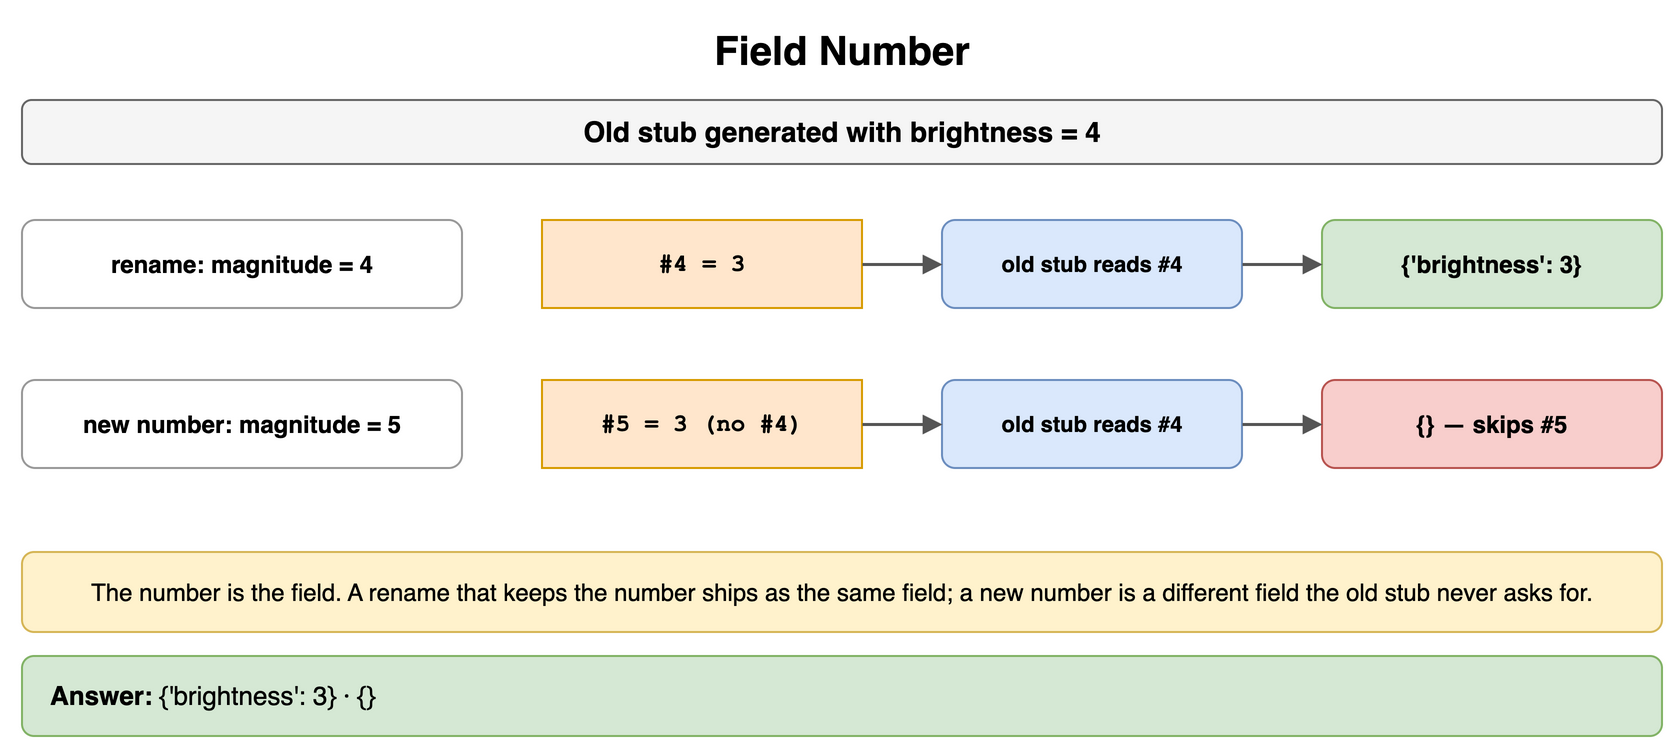

The diagram above was exported from draw.io. Its source (the exported page's mxGraphModel, read from the mxfile embedded in the PNG):
<mxGraphModel dx="900" dy="382" grid="1" gridSize="10" guides="1" tooltips="1" connect="1" arrows="1" fold="1" page="1" pageScale="1" pageWidth="900" pageHeight="382" math="0" shadow="0">
  <root>
    <mxCell id="0" />
    <mxCell id="1" parent="0" />
    <mxCell id="c1" value="Field Number" style="text;html=1;align=center;verticalAlign=middle;whiteSpace=wrap;fontSize=20;fontStyle=1;" vertex="1" parent="1">
      <mxGeometry x="40" y="10" width="820" height="30" as="geometry" />
    </mxCell>
    <mxCell id="c2" value="Old stub generated with brightness = 4" style="rounded=1;whiteSpace=wrap;html=1;fillColor=#f5f5f5;strokeColor=#666666;fontStyle=1;fontSize=14;" vertex="1" parent="1">
      <mxGeometry x="40" y="50" width="820" height="32" as="geometry" />
    </mxCell>
    <mxCell id="c3" value="rename: magnitude = 4" style="rounded=1;whiteSpace=wrap;html=1;fillColor=#ffffff;strokeColor=#999999;fontSize=12;align=center;fontStyle=1;" vertex="1" parent="1">
      <mxGeometry x="40" y="110" width="220" height="44" as="geometry" />
    </mxCell>
    <mxCell id="c4" value="#4 = 3" style="rounded=0;whiteSpace=wrap;html=1;fontFamily=Courier New;fontStyle=1;fontSize=13;fillColor=#ffe6cc;strokeColor=#d79b00;fontSize=12;" vertex="1" parent="1">
      <mxGeometry x="300" y="110" width="160" height="44" as="geometry" />
    </mxCell>
    <mxCell id="c5" value="old stub reads #4" style="rounded=1;whiteSpace=wrap;html=1;fillColor=#dae8fc;strokeColor=#6c8ebf;fontSize=11;align=center;fontStyle=1;" vertex="1" parent="1">
      <mxGeometry x="500" y="110" width="150" height="44" as="geometry" />
    </mxCell>
    <mxCell id="c6" value="{'brightness': 3}" style="rounded=1;whiteSpace=wrap;html=1;fillColor=#d5e8d4;strokeColor=#82b366;fontSize=12;align=center;fontStyle=1;" vertex="1" parent="1">
      <mxGeometry x="690" y="110" width="170" height="44" as="geometry" />
    </mxCell>
    <mxCell id="c7" value="" style="endArrow=block;endSize=6;html=1;strokeWidth=1.5;strokeColor=#555555;fontSize=11;labelBackgroundColor=#ffffff;" edge="1" parent="1" source="c4" target="c5">
      <mxGeometry relative="1" as="geometry" />
    </mxCell>
    <mxCell id="c8" value="" style="endArrow=block;endSize=6;html=1;strokeWidth=1.5;strokeColor=#555555;fontSize=11;labelBackgroundColor=#ffffff;" edge="1" parent="1" source="c5" target="c6">
      <mxGeometry relative="1" as="geometry" />
    </mxCell>
    <mxCell id="c9" value="new number: magnitude = 5" style="rounded=1;whiteSpace=wrap;html=1;fillColor=#ffffff;strokeColor=#999999;fontSize=12;align=center;fontStyle=1;" vertex="1" parent="1">
      <mxGeometry x="40" y="190" width="220" height="44" as="geometry" />
    </mxCell>
    <mxCell id="c10" value="#5 = 3 (no #4)" style="rounded=0;whiteSpace=wrap;html=1;fontFamily=Courier New;fontStyle=1;fontSize=13;fillColor=#ffe6cc;strokeColor=#d79b00;fontSize=12;" vertex="1" parent="1">
      <mxGeometry x="300" y="190" width="160" height="44" as="geometry" />
    </mxCell>
    <mxCell id="c11" value="old stub reads #4" style="rounded=1;whiteSpace=wrap;html=1;fillColor=#dae8fc;strokeColor=#6c8ebf;fontSize=11;align=center;fontStyle=1;" vertex="1" parent="1">
      <mxGeometry x="500" y="190" width="150" height="44" as="geometry" />
    </mxCell>
    <mxCell id="c12" value="{}  — skips #5" style="rounded=1;whiteSpace=wrap;html=1;fillColor=#f8cecc;strokeColor=#b85450;fontSize=12;align=center;fontStyle=1;" vertex="1" parent="1">
      <mxGeometry x="690" y="190" width="170" height="44" as="geometry" />
    </mxCell>
    <mxCell id="c13" value="" style="endArrow=block;endSize=6;html=1;strokeWidth=1.5;strokeColor=#555555;fontSize=11;labelBackgroundColor=#ffffff;" edge="1" parent="1" source="c10" target="c11">
      <mxGeometry relative="1" as="geometry" />
    </mxCell>
    <mxCell id="c14" value="" style="endArrow=block;endSize=6;html=1;strokeWidth=1.5;strokeColor=#555555;fontSize=11;labelBackgroundColor=#ffffff;" edge="1" parent="1" source="c11" target="c12">
      <mxGeometry relative="1" as="geometry" />
    </mxCell>
    <mxCell id="c15" value="The number is the field. A rename that keeps the number ships as the same field; a new number is a different field the old stub never asks for." style="rounded=1;whiteSpace=wrap;html=1;fillColor=#fff2cc;strokeColor=#d6b656;fontSize=12;align=center;" vertex="1" parent="1">
      <mxGeometry x="40" y="276" width="820" height="40" as="geometry" />
    </mxCell>
    <mxCell id="c16" value="&lt;b&gt;Answer:&lt;/b&gt; {'brightness': 3} · {}" style="rounded=1;whiteSpace=wrap;html=1;fillColor=#d5e8d4;strokeColor=#82b366;fontSize=13;align=left;spacingLeft=12;" vertex="1" parent="1">
      <mxGeometry x="40" y="328" width="820" height="40" as="geometry" />
    </mxCell>
  </root>
</mxGraphModel>